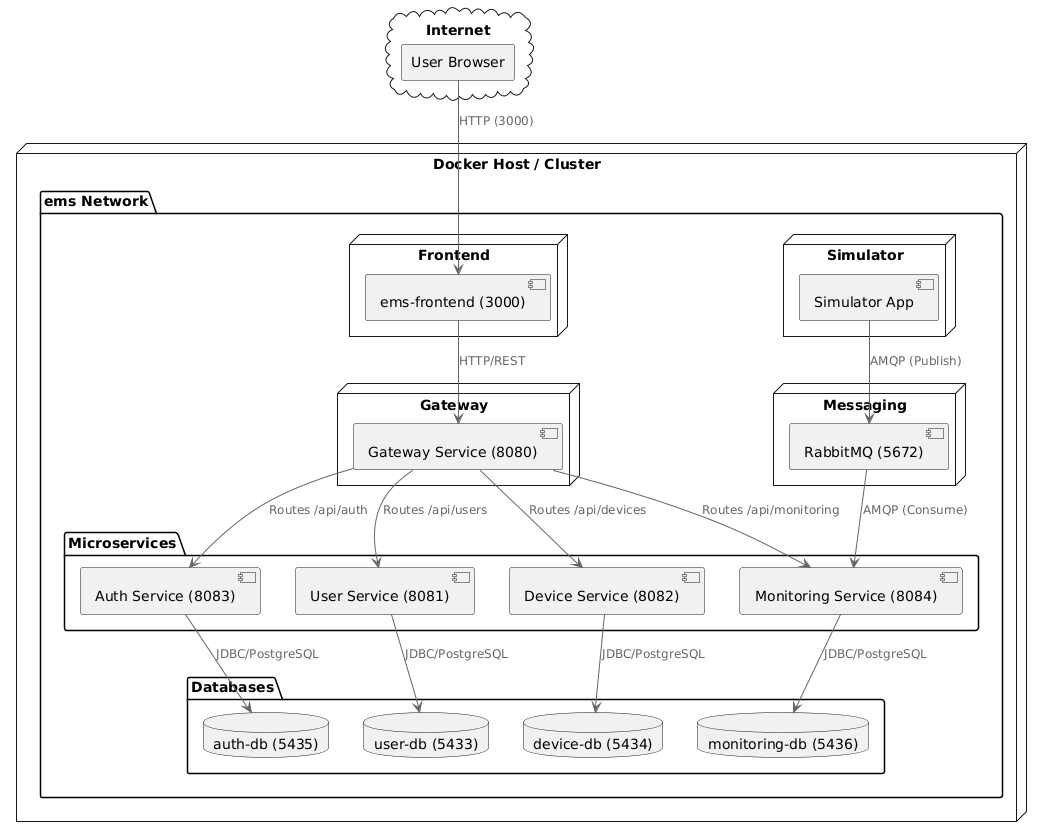

The diagram above was rendered by PlantUML. Its source (embedded in the PNG):
@startuml
skinparam componentStyle uml2



!define DEPLOYMENT_DIAGRAM

!include https://raw.githubusercontent.com/plantuml-stdlib/C4-PlantUML/master/C4_Deployment.puml



cloud "Internet" as internet {

    agent "User Browser" as browser

}



node "Docker Host / Cluster" as docker_host {



    folder "ems Network" as ems_network {

        

        node "Gateway" as gateway {

            component "Gateway Service (8080)" as G

        }



        folder "Microservices" as microservices {

            component "Auth Service (8083)" as A

            component "User Service (8081)" as U

            component "Device Service (8082)" as D

            component "Monitoring Service (8084)" as M

        }

        

        node "Messaging" as messaging {

            component "RabbitMQ (5672)" as R

        }



        folder "Databases" as databases {

            database "auth-db (5435)" as DBA

            database "user-db (5433)" as DBU

            database "device-db (5434)" as DBD

            database "monitoring-db (5436)" as DBM

        }



        node "Frontend" as frontend_node {

            component "ems-frontend (3000)" as F

        }

        

        node "Simulator" as simulator_node {

            component "Simulator App" as S

        }



    }

}



browser --> F : HTTP (3000)

F --> G : HTTP/REST



' Sincron (REST)

G --> A : Routes /api/auth

G --> U : Routes /api/users

G --> D : Routes /api/devices

G --> M : Routes /api/monitoring



' Microservices -> DBs

A --> DBA : JDBC/PostgreSQL

U --> DBU : JDBC/PostgreSQL

D --> DBD : JDBC/PostgreSQL

M --> DBM : JDBC/PostgreSQL



' Asincron (Messaging)

S --> R : AMQP (Publish)

R --> M : AMQP (Consume)
@enduml